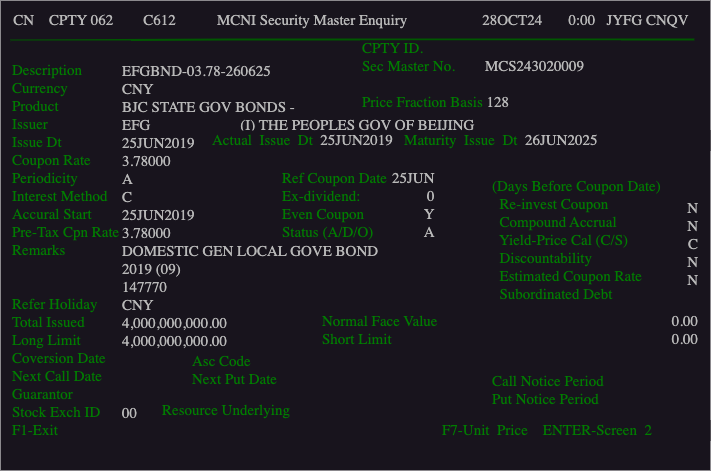

The diagram above was exported from draw.io. Its source (the exported page's mxGraphModel, read from the mxfile embedded in the PNG):
<mxGraphModel dx="523" dy="342" grid="1" gridSize="10" guides="1" tooltips="1" connect="1" arrows="1" fold="1" page="1" pageScale="1" pageWidth="4681" pageHeight="3300" math="0" shadow="0">
  <root>
    <mxCell id="0" />
    <mxCell id="1" parent="0" />
    <mxCell id="2" value="" style="rounded=0;whiteSpace=wrap;html=1;strokeColor=none;fillColor=#18141D;" parent="1" vertex="1">
      <mxGeometry x="160" y="30" width="710" height="470" as="geometry" />
    </mxCell>
    <mxCell id="3" value="&lt;font color=&quot;#b8b8b8&quot; face=&quot;Lucida Console&quot; style=&quot;font-size: 15px;&quot;&gt;&amp;nbsp; &amp;nbsp;CN&amp;nbsp; &amp;nbsp; CPTY 062&amp;nbsp; &amp;nbsp; &amp;nbsp; &amp;nbsp; C612&amp;nbsp; &amp;nbsp; &amp;nbsp; &amp;nbsp; &amp;nbsp; &amp;nbsp;MCNI Security Master Enquiry&amp;nbsp; &amp;nbsp; &amp;nbsp; &amp;nbsp; &amp;nbsp; &amp;nbsp; &amp;nbsp; &amp;nbsp; &amp;nbsp; &amp;nbsp; 28OCT24&amp;nbsp; &amp;nbsp; &amp;nbsp; &amp;nbsp;0:00&amp;nbsp; &amp;nbsp;JYFG CNQV&lt;/font&gt;" style="text;html=1;strokeColor=none;fillColor=none;align=left;verticalAlign=middle;whiteSpace=wrap;rounded=0;" parent="1" vertex="1">
      <mxGeometry x="160" y="30" width="700" height="40" as="geometry" />
    </mxCell>
    <mxCell id="4" value="" style="endArrow=none;html=1;fontSize=14;entryX=0.991;entryY=0.975;entryDx=0;entryDy=0;entryPerimeter=0;fillColor=#008a00;strokeColor=#005700;strokeWidth=2;" parent="1" target="3" edge="1">
      <mxGeometry width="50" height="50" relative="1" as="geometry">
        <mxPoint x="170" y="70" as="sourcePoint" />
        <mxPoint x="220" y="20" as="targetPoint" />
        <Array as="points">
          <mxPoint x="400" y="69" />
        </Array>
      </mxGeometry>
    </mxCell>
    <mxCell id="6" value="&lt;font color=&quot;#007d00&quot; face=&quot;Lucida Console&quot; style=&quot;font-size: 15px;&quot;&gt;Description&lt;br&gt;Currency&lt;br&gt;Product&lt;br&gt;Issuer&lt;br&gt;Issue Dt&lt;br&gt;Coupon Rate&lt;br&gt;Periodicity&lt;br&gt;Interest Method&lt;br&gt;Accural Start&lt;br&gt;Pre-Tax Cpn Rate&lt;br&gt;Remarks&lt;br&gt;&lt;br&gt;&lt;br&gt;Refer Holiday&lt;br&gt;Total Issued&lt;br&gt;Long Limit&lt;br&gt;Coversion Date&lt;br&gt;Next Call Date&lt;br&gt;Guarantor&lt;br&gt;Stock Exch ID&lt;br&gt;F1-Exit&lt;/font&gt;" style="rounded=0;whiteSpace=wrap;html=1;fontSize=14;fontColor=#006600;align=left;strokeColor=none;fillColor=#18141D;" parent="1" vertex="1">
      <mxGeometry x="170" y="70" width="120" height="420" as="geometry" />
    </mxCell>
    <mxCell id="7" value="&lt;font color=&quot;#b8b8b8&quot; face=&quot;Lucida Console&quot;&gt;&lt;font style=&quot;font-size: 15px;&quot;&gt;EFGBND-03.78-260625&lt;br&gt;CNY&lt;br&gt;BJC STATE GOV BONDS -&lt;br&gt;EFG&amp;nbsp; &amp;nbsp; &amp;nbsp; &amp;nbsp; &amp;nbsp; &amp;nbsp; &amp;nbsp; &amp;nbsp; &amp;nbsp; &amp;nbsp; &amp;nbsp; &amp;nbsp; (I) THE PEOPLES GOV OF BEIJING&lt;br&gt;25JUN2019&lt;br&gt;3.78000&lt;br&gt;A&lt;br&gt;C&lt;br&gt;&lt;/font&gt;&lt;/font&gt;&lt;span style=&quot;color: rgb(184, 184, 184); font-family: &amp;quot;Lucida Console&amp;quot;; font-size: 15px;&quot;&gt;25JUN2019&lt;/span&gt;&lt;br style=&quot;color: rgb(184, 184, 184); font-family: &amp;quot;Lucida Console&amp;quot;; font-size: 15px;&quot;&gt;&lt;font color=&quot;#b8b8b8&quot; face=&quot;Lucida Console&quot;&gt;&lt;font style=&quot;font-size: 15px;&quot;&gt;3.78000&lt;br&gt;DOMESTIC GEN LOCAL GOVE BOND&lt;br&gt;2019 (09)&lt;br&gt;147770&lt;br&gt;CNY&lt;br&gt;4,000,000,000.00&lt;br&gt;&lt;/font&gt;&lt;span style=&quot;font-size: 15px;&quot;&gt;4,000,000,000.00&lt;/span&gt;&lt;br style=&quot;font-size: 15px;&quot;&gt;&lt;/font&gt;&lt;font face=&quot;Lucida Console&quot; style=&quot;font-size: 15px;&quot;&gt;&lt;font color=&quot;#b8b8b8&quot;&gt;&lt;br&gt;&lt;br&gt;&lt;br&gt;00&lt;br&gt;&lt;br&gt;&lt;/font&gt;&lt;br&gt;&lt;/font&gt;" style="rounded=0;whiteSpace=wrap;html=1;fontSize=14;fontColor=#006600;align=left;strokeColor=none;fillColor=#18141D;" parent="1" vertex="1">
      <mxGeometry x="280" y="90" width="370" height="400" as="geometry" />
    </mxCell>
    <mxCell id="5" value="&lt;font face=&quot;Lucida Console&quot; style=&quot;font-size: 15px;&quot;&gt;&lt;font color=&quot;#007d00&quot;&gt;CPTY ID.&lt;br&gt;Sec Master No.&amp;nbsp; &amp;nbsp; &amp;nbsp; &amp;nbsp; &lt;/font&gt;&lt;font color=&quot;#b8b8b8&quot;&gt;MCS243020009&lt;/font&gt;&lt;br&gt;&lt;br&gt;&lt;font color=&quot;#007d00&quot;&gt;Price Fraction Basis&amp;nbsp;&lt;/font&gt;&lt;/font&gt;&lt;span style=&quot;color: rgb(184, 184, 184); font-family: &amp;quot;Lucida Console&amp;quot;; font-size: 15px;&quot;&gt;128&lt;/span&gt;&lt;font face=&quot;Lucida Console&quot; style=&quot;font-size: 15px;&quot;&gt;&lt;br&gt;&lt;/font&gt;" style="rounded=0;whiteSpace=wrap;html=1;fontSize=14;align=left;strokeColor=none;fillColor=#18141D;" parent="1" vertex="1">
      <mxGeometry x="520" y="70" width="260" height="70" as="geometry" />
    </mxCell>
    <mxCell id="8" value="&lt;font color=&quot;#007d00&quot; style=&quot;font-size: 15px;&quot; face=&quot;Lucida Console&quot;&gt;Actual&amp;nbsp; Issue&amp;nbsp; Dt&lt;/font&gt;&lt;font color=&quot;#006600&quot; style=&quot;font-size: 15px;&quot; face=&quot;Lucida Console&quot;&gt;&amp;nbsp;&amp;nbsp;&lt;/font&gt;&lt;span style=&quot;font-family: &amp;quot;Lucida Console&amp;quot;; font-size: 15px;&quot;&gt;&lt;font color=&quot;#b8b8b8&quot;&gt;25JUN2019&lt;/font&gt;&lt;/span&gt;&lt;span style=&quot;color: rgb(255, 255, 255); font-family: &amp;quot;Lucida Console&amp;quot;; font-size: 15px;&quot;&gt;&amp;nbsp; &amp;nbsp;&lt;/span&gt;&lt;font color=&quot;#007d00&quot; style=&quot;font-size: 15px;&quot; face=&quot;Lucida Console&quot;&gt;Maturity&amp;nbsp; Issue&amp;nbsp; Dt&lt;/font&gt;&lt;font style=&quot;font-size: 15px;&quot; color=&quot;#006600&quot; face=&quot;Lucida Console&quot;&gt;&amp;nbsp; &lt;/font&gt;&lt;font color=&quot;#b8b8b8&quot;&gt;&lt;font style=&quot;font-size: 15px;&quot; face=&quot;Lucida Console&quot;&gt;26&lt;/font&gt;&lt;span style=&quot;font-family: &amp;quot;Lucida Console&amp;quot;; font-size: 15px;&quot;&gt;JUN2025&lt;/span&gt;&lt;/font&gt;&lt;span style=&quot;color: rgb(255, 255, 255); font-family: &amp;quot;Lucida Console&amp;quot;; font-size: 15px;&quot;&gt;&amp;nbsp;&lt;/span&gt;" style="rounded=0;whiteSpace=wrap;html=1;fontSize=14;align=left;strokeColor=none;fillColor=#18141D;" parent="1" vertex="1">
      <mxGeometry x="370" y="160" width="500" height="20" as="geometry" />
    </mxCell>
    <mxCell id="9" value="&lt;span style=&quot;&quot;&gt;&lt;font face=&quot;Lucida Console&quot; style=&quot;font-size: 15px;&quot;&gt;&lt;font color=&quot;#007d00&quot;&gt;Ref Coupon Date&lt;br&gt;Ex-dividend:&lt;br&gt;Even Coupon&lt;br&gt;Status (A/D/O)&lt;/font&gt;&lt;br&gt;&lt;/font&gt;&lt;/span&gt;" style="rounded=0;whiteSpace=wrap;html=1;fontSize=14;align=left;strokeColor=none;fillColor=#18141D;" parent="1" vertex="1">
      <mxGeometry x="440" y="200" width="110" height="70" as="geometry" />
    </mxCell>
    <mxCell id="10" value="&lt;div style=&quot;text-align: right;&quot;&gt;&lt;span style=&quot;color: rgb(184, 184, 184); font-size: 15px; font-family: &amp;quot;Lucida Console&amp;quot;; background-color: initial;&quot;&gt;25JUN&lt;/span&gt;&lt;/div&gt;&lt;span style=&quot;&quot;&gt;&lt;div style=&quot;text-align: right;&quot;&gt;&lt;span style=&quot;color: rgb(184, 184, 184); font-size: 15px; font-family: &amp;quot;Lucida Console&amp;quot;; background-color: initial;&quot;&gt;0&lt;/span&gt;&lt;/div&gt;&lt;font face=&quot;Lucida Console&quot; style=&quot;font-size: 15px;&quot;&gt;&lt;font color=&quot;#b8b8b8&quot;&gt;&lt;div style=&quot;text-align: right;&quot;&gt;&lt;span style=&quot;background-color: initial;&quot;&gt;Y&lt;/span&gt;&lt;/div&gt;&lt;div style=&quot;text-align: right;&quot;&gt;&lt;span style=&quot;background-color: initial;&quot;&gt;A&lt;/span&gt;&lt;br&gt;&lt;/div&gt;&lt;/font&gt;&lt;/font&gt;&lt;/span&gt;" style="rounded=0;whiteSpace=wrap;html=1;fontSize=14;align=left;strokeColor=none;fillColor=#18141D;" parent="1" vertex="1">
      <mxGeometry x="550" y="200" width="50" height="70" as="geometry" />
    </mxCell>
    <mxCell id="11" value="&lt;font face=&quot;Lucida Console&quot; style=&quot;font-size: 15px;&quot;&gt;&lt;font color=&quot;#007d00&quot;&gt;Normal Face Value&lt;/font&gt;&lt;br&gt;&lt;font color=&quot;#007d00&quot;&gt;Short Limit&lt;/font&gt;&lt;/font&gt;&lt;font style=&quot;font-family: &amp;quot;Lucida Console&amp;quot;; font-size: 15px;&quot; color=&quot;#007d00&quot;&gt;&amp;nbsp;&lt;/font&gt;&lt;font face=&quot;Lucida Console&quot; style=&quot;font-size: 15px;&quot;&gt;&lt;br&gt;&lt;/font&gt;" style="rounded=0;whiteSpace=wrap;html=1;fontSize=14;align=left;strokeColor=none;fillColor=#18141D;" parent="1" vertex="1">
      <mxGeometry x="480" y="340" width="120" height="40" as="geometry" />
    </mxCell>
    <mxCell id="13" value="&lt;div style=&quot;&quot;&gt;&lt;span style=&quot;font-size: 15px; color: rgb(184, 184, 184); font-family: &amp;quot;Lucida Console&amp;quot;; background-color: initial;&quot;&gt;0.00&lt;/span&gt;&lt;/div&gt;&lt;font face=&quot;Lucida Console&quot; style=&quot;font-size: 15px;&quot;&gt;&lt;div style=&quot;&quot;&gt;&lt;span style=&quot;color: rgb(184, 184, 184); background-color: initial;&quot;&gt;0.00&lt;/span&gt;&lt;/div&gt;&lt;/font&gt;" style="rounded=0;whiteSpace=wrap;html=1;fontSize=14;align=right;strokeColor=none;fillColor=#18141D;" parent="1" vertex="1">
      <mxGeometry x="740" y="340" width="120" height="40" as="geometry" />
    </mxCell>
    <mxCell id="14" value="&lt;span style=&quot;&quot;&gt;&lt;font face=&quot;Lucida Console&quot; style=&quot;font-size: 15px;&quot;&gt;&lt;font color=&quot;#007d00&quot;&gt;(Days Before Coupon Date)&lt;br&gt;&amp;nbsp; Re-invest Coupon&lt;br&gt;&lt;/font&gt;&lt;/font&gt;&lt;/span&gt;&lt;span style=&quot;color: rgb(0, 125, 0); font-family: &amp;quot;Lucida Console&amp;quot;; font-size: 15px;&quot;&gt;&amp;nbsp; Compound Accrual&lt;/span&gt;&lt;br style=&quot;color: rgb(0, 125, 0); font-family: &amp;quot;Lucida Console&amp;quot;; font-size: 15px;&quot;&gt;&lt;span style=&quot;color: rgb(0, 125, 0); font-family: &amp;quot;Lucida Console&amp;quot;; font-size: 15px;&quot;&gt;&amp;nbsp; Yield-Price Cal (C/S)&lt;br&gt;&amp;nbsp; Discountability&lt;br&gt;&amp;nbsp; Estimated Coupon Rate&lt;br&gt;&amp;nbsp; Subordinated Debt&lt;br&gt;&lt;/span&gt;" style="rounded=0;whiteSpace=wrap;html=1;fontSize=14;align=left;strokeColor=none;fillColor=#18141D;" parent="1" vertex="1">
      <mxGeometry x="650" y="210" width="180" height="120" as="geometry" />
    </mxCell>
    <mxCell id="15" value="&lt;font color=&quot;#b8b8b8&quot; style=&quot;font-size: 15px;&quot; face=&quot;Lucida Console&quot;&gt;&lt;br&gt;N&lt;br&gt;N&lt;br&gt;C&lt;br&gt;N&lt;br&gt;N&lt;/font&gt;" style="rounded=0;whiteSpace=wrap;html=1;fontSize=14;align=right;strokeColor=none;fillColor=#18141D;" parent="1" vertex="1">
      <mxGeometry x="820" y="200" width="40" height="130" as="geometry" />
    </mxCell>
    <mxCell id="16" value="&lt;font face=&quot;Lucida Console&quot; style=&quot;font-size: 15px;&quot;&gt;&lt;font color=&quot;#007d00&quot;&gt;Asc Code&lt;br&gt;&lt;/font&gt;&lt;/font&gt;&lt;font face=&quot;Lucida Console&quot; style=&quot;font-size: 15px;&quot;&gt;&lt;font color=&quot;#007d00&quot;&gt;Next Put Date&lt;/font&gt;&lt;br&gt;&lt;/font&gt;" style="rounded=0;whiteSpace=wrap;html=1;fontSize=14;align=left;strokeColor=none;fillColor=#18141D;" parent="1" vertex="1">
      <mxGeometry x="350" y="380" width="120" height="40" as="geometry" />
    </mxCell>
    <mxCell id="17" value="&lt;font face=&quot;Lucida Console&quot; style=&quot;font-size: 15px;&quot;&gt;&lt;font color=&quot;#007d00&quot;&gt;Call Notice Period&lt;br&gt;Put Notice Period&lt;/font&gt;&lt;br&gt;&lt;/font&gt;" style="rounded=0;whiteSpace=wrap;html=1;fontSize=14;align=left;strokeColor=none;fillColor=#18141D;" parent="1" vertex="1">
      <mxGeometry x="650" y="400" width="150" height="40" as="geometry" />
    </mxCell>
    <mxCell id="18" value="&lt;font face=&quot;Lucida Console&quot; style=&quot;font-size: 15px;&quot;&gt;&lt;font color=&quot;#007d00&quot;&gt;Resource Underlying&lt;/font&gt;&lt;br&gt;&lt;/font&gt;" style="rounded=0;whiteSpace=wrap;html=1;fontSize=14;align=left;strokeColor=none;fillColor=#18141D;" parent="1" vertex="1">
      <mxGeometry x="320" y="430" width="210" height="20" as="geometry" />
    </mxCell>
    <mxCell id="19" value="&lt;font face=&quot;Lucida Console&quot; style=&quot;font-size: 15px;&quot;&gt;&lt;font color=&quot;#007d00&quot;&gt;F7-Unit&amp;nbsp; Price&amp;nbsp; &amp;nbsp; ENTER-Screen&amp;nbsp; 2&lt;/font&gt;&lt;br&gt;&lt;/font&gt;" style="rounded=0;whiteSpace=wrap;html=1;fontSize=14;align=left;strokeColor=none;fillColor=#18141D;" parent="1" vertex="1">
      <mxGeometry x="600" y="450" width="270" height="20" as="geometry" />
    </mxCell>
  </root>
</mxGraphModel>